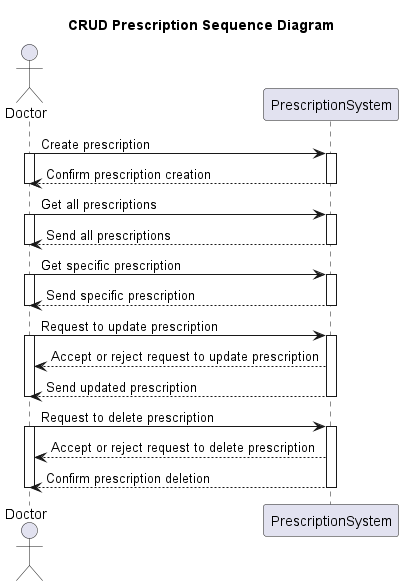

The diagram above was rendered by PlantUML. Its source (embedded in the PNG):
@startuml
title CRUD Prescription Sequence Diagram

Actor Doctor
participant PrescriptionSystem

Doctor -> PrescriptionSystem: Create prescription
activate Doctor
activate PrescriptionSystem
PrescriptionSystem --> Doctor: Confirm prescription creation
deactivate Doctor
deactivate PrescriptionSystem

Doctor -> PrescriptionSystem: Get all prescriptions
activate Doctor
activate PrescriptionSystem
PrescriptionSystem --> Doctor: Send all prescriptions
deactivate Doctor
deactivate PrescriptionSystem

Doctor -> PrescriptionSystem: Get specific prescription
activate Doctor
activate PrescriptionSystem
PrescriptionSystem --> Doctor: Send specific prescription
deactivate Doctor
deactivate PrescriptionSystem

Doctor -> PrescriptionSystem: Request to update prescription
activate Doctor
activate PrescriptionSystem
PrescriptionSystem --> Doctor: Accept or reject request to update prescription
PrescriptionSystem --> Doctor: Send updated prescription
deactivate Doctor
deactivate PrescriptionSystem

Doctor -> PrescriptionSystem: Request to delete prescription
activate Doctor
activate PrescriptionSystem
PrescriptionSystem --> Doctor: Accept or reject request to delete prescription
PrescriptionSystem --> Doctor: Confirm prescription deletion
deactivate Doctor
deactivate PrescriptionSystem
@enduml